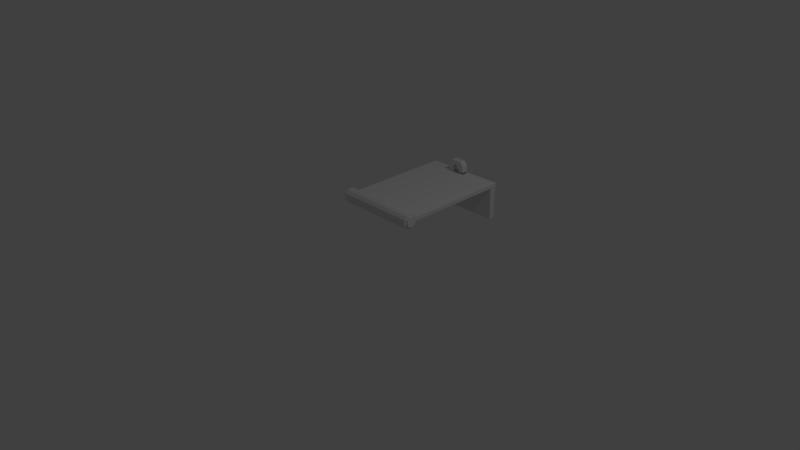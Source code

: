 # Source: lockMechanism.blend  (saved by Blender 2.76.0; exported with 4.5.12 LTS)
import bpy
from mathutils import Matrix  # noqa: F401  (used for matrix-valued properties, if any)

bpy.ops.wm.read_factory_settings(use_empty=True)
scene = bpy.context.scene
scene.name = 'Scene'

# ---- collections
col_collection_1 = bpy.data.collections.new('Collection 1'); scene.collection.children.link(col_collection_1)

# ---- materials (node trees are filled in below, after node groups)
mat_material = bpy.data.materials.new('Material')
mat_material.alpha_threshold = 0.0
mat_material.use_transparent_shadow = False
mat_material.roughness = 0.5
mat_material.line_color = (0.0, 0.0, 0.0, 1.0)

# ---- material node trees

# ---- world
world_world = bpy.data.worlds.new('World'); scene.world = world_world
world_world.color = (0.05088, 0.05088, 0.05088)
world_world.use_sun_shadow = False
world_world.sun_shadow_jitter_overblur = 0.0
world_world.cycles.sampling_method = 'MANUAL'
world_world.cycles.sample_map_resolution = 256

# ---- cameras
cam_camera = bpy.data.cameras.new('Camera')
cam_camera.clip_end = 100.0
cam_camera.lens = 35.0
cam_camera.sensor_width = 32.0
cam_camera.sensor_height = 18.0
cam_camera.ortho_scale = 7.314
cam_camera.dof.focus_distance = 0.0
cam_camera.dof.aperture_fstop = 128.0

# ---- lights
light_lamp = bpy.data.lights.new('Lamp', 'POINT')
light_lamp.transmission_factor = 0.0
light_lamp.cutoff_distance = 30.0
light_lamp.energy = 100.0
light_lamp.shadow_buffer_clip_start = 1.001
light_lamp.shadow_soft_size = 0.1
light_lamp.shadow_maximum_resolution = 0.006
light_lamp.use_absolute_resolution = True
light_lamp.cycles.use_multiple_importance_sampling = False

# ---- meshes
me_cylinder = bpy.data.meshes.new('Cylinder')
me_cylinder.from_pydata([(-0.5597, 0.5171, -5.96e-08), (0.5597, 0.5171, 5.96e-08), (-0.5597, 0.5055, -0.04706), (0.5597, 0.5055, -0.04706), (-0.5597, 0.4734, -0.08333), (0.5597, 0.4734, -0.08333), (-0.5597, 0.428, -0.1005), (0.5597, 0.428, -0.1005), (-0.5597, 0.3799, -0.09467), (0.5597, 0.3799, -0.09467), (-0.5597, 0.3401, -0.06714), (0.5597, 0.3401, -0.06714), (-0.5597, 0.3175, -0.02423), (0.5597, 0.3175, -0.02423), (-0.5597, 0.3175, 0.02423), (0.5597, 0.3175, 0.02423), (-0.5597, 0.3401, 0.06714), (0.5597, 0.3401, 0.06714), (-0.5597, 0.3799, 0.09467), (0.5597, 0.3799, 0.09467), (-0.5597, 0.428, 0.1005), (0.5597, 0.428, 0.1005), (-0.5597, 0.4734, 0.08333), (0.5597, 0.4734, 0.08333), (-0.5597, 0.5055, 0.04706), (0.5597, 0.5055, 0.04706), (-0.5597, -1.168, -0.02423), (0.5597, -1.168, -0.02423), (-0.5597, -1.168, 0.02423), (0.5597, -1.168, 0.02423), (0.5597, -1.046, 0.02423), (0.5597, -1.151, 0.02423), (-0.5597, -1.046, 0.02423), (-0.5597, -1.151, 0.02423), (0.5597, -1.151, -0.02423), (0.5597, -1.046, -0.02423), (-0.5597, -1.151, -0.02423), (-0.5597, -1.046, -0.02423), (-0.06186, -1.046, 0.02423), (0.1982, -1.046, 0.02423), (-0.06186, -1.151, 0.02423), (0.1982, -1.151, 0.02423), (0.1982, -1.046, -0.02423), (-0.06186, -1.046, -0.02423), (0.1982, -1.151, -0.02423), (-0.06186, -1.151, -0.02423), (0.5597, 0.4875, 5.826e-08), (0.5597, 0.4793, -0.03329), (0.5597, 0.4565, -0.05895), (0.5597, 0.4245, -0.07111), (0.5597, 0.3904, -0.06698), (0.5597, 0.3622, -0.0475), (0.5597, 0.3463, -0.01714), (0.5597, 0.3463, 0.01714), (0.5597, 0.3622, 0.0475), (0.5597, 0.3904, 0.06698), (0.5597, 0.4245, 0.07111), (0.5597, 0.4565, 0.05895), (0.5597, 0.4793, 0.03329), (-0.5592, 0.4875, 5.826e-08), (-0.5592, 0.4793, -0.03329), (-0.5592, 0.4565, -0.05895), (-0.5592, 0.4245, -0.07111), (-0.5592, 0.3904, -0.06698), (-0.5592, 0.3622, -0.0475), (-0.5592, 0.3463, -0.01714), (-0.5592, 0.3463, 0.01714), (-0.5592, 0.3622, 0.0475), (-0.5592, 0.3904, 0.06698), (-0.5592, 0.4245, 0.07111), (-0.5592, 0.4565, 0.05895), (-0.5592, 0.4793, 0.03329), (0.5927, 0.4875, 5.826e-08), (0.5927, 0.4793, -0.03329), (0.5927, 0.4565, -0.05895), (0.5927, 0.4245, -0.07111), (0.5927, 0.3904, -0.06698), (0.5927, 0.3622, -0.0475), (0.5927, 0.3463, -0.01714), (0.5927, 0.3463, 0.01714), (0.5927, 0.3622, 0.0475), (0.5927, 0.3904, 0.06698), (0.5927, 0.4245, 0.07111), (0.5927, 0.4565, 0.05895), (0.5927, 0.4793, 0.03329), (-0.5844, 0.4875, 5.826e-08), (-0.5844, 0.4793, -0.03329), (-0.5844, 0.4565, -0.05895), (-0.5844, 0.4245, -0.07111), (-0.5844, 0.3904, -0.06698), (-0.5844, 0.3622, -0.0475), (-0.5844, 0.3463, -0.01714), (-0.5844, 0.3463, 0.01714), (-0.5844, 0.3622, 0.0475), (-0.5844, 0.3904, 0.06698), (-0.5844, 0.4245, 0.07111), (-0.5844, 0.4565, 0.05895), (-0.5844, 0.4793, 0.03329)], [], [(0, 1, 3, 2), (2, 3, 5, 4), (4, 5, 7, 6), (6, 7, 9, 8), (8, 9, 11, 10), (10, 11, 13, 12), (13, 15, 30, 31, 29, 27, 34, 35), (14, 15, 17, 16), (16, 17, 19, 18), (18, 19, 21, 20), (20, 21, 23, 22), (24, 25, 1, 0), (22, 23, 25, 24), (36, 45, 44, 34, 27, 26), (31, 41, 40, 33, 28, 29), (14, 12, 37, 36, 26, 28, 33, 32), (26, 27, 29, 28), (15, 14, 32, 38, 39, 30), (38, 32, 33, 40), (12, 13, 35, 42, 43, 37), (42, 35, 34, 44), (30, 39, 41, 31), (38, 40, 45, 43), (37, 43, 45, 36), (39, 38, 43, 42), (40, 41, 44, 45), (41, 39, 42, 44), (11, 9, 50, 51), (21, 19, 55, 56), (7, 5, 48, 49), (17, 15, 53, 54), (1, 25, 58, 46), (3, 1, 46, 47), (13, 11, 51, 52), (23, 21, 56, 57), (9, 7, 49, 50), (19, 17, 54, 55), (5, 3, 47, 48), (15, 13, 52, 53), (25, 23, 57, 58), (62, 61, 4, 6), (70, 69, 20, 22), (63, 62, 6, 8), (71, 70, 22, 24), (64, 63, 8, 10), (59, 71, 24, 0), (65, 64, 10, 12), (66, 65, 12, 14), (68, 67, 16, 18), (60, 59, 0, 2), (69, 68, 18, 20), (61, 60, 2, 4), (67, 66, 14, 16), (56, 55, 81, 82), (49, 48, 74, 75), (57, 56, 82, 83), (50, 49, 75, 76), (58, 57, 83, 84), (51, 50, 76, 77), (46, 58, 84, 72), (52, 51, 77, 78), (53, 52, 78, 79), (54, 53, 79, 80), (47, 46, 72, 73), (55, 54, 80, 81), (48, 47, 73, 74), (73, 72, 84, 83, 82, 81, 80, 79, 78, 77, 76, 75, 74), (64, 65, 91, 90), (65, 66, 92, 91), (66, 67, 93, 92), (59, 60, 86, 85), (67, 68, 94, 93), (60, 61, 87, 86), (68, 69, 95, 94), (61, 62, 88, 87), (69, 70, 96, 95), (62, 63, 89, 88), (70, 71, 97, 96), (63, 64, 90, 89), (71, 59, 85, 97), (86, 87, 88, 89, 90, 91, 92, 93, 94, 95, 96, 97, 85)])
me_cylinder.use_remesh_preserve_volume = False
me_cylinder.use_remesh_preserve_attributes = False
me_cylinder.use_mirror_vertex_groups = False
me_cylinder.update()
me_cube = bpy.data.meshes.new('Cube')
me_cube.from_pydata([(1.0, 1.0, 0.2188), (1.0, -1.0, 0.2188), (-1.0, -1.0, 0.2188), (-1.0, 1.0, 0.2188), (1.0, 1.0, 1.0), (1.0, -1.0, 1.0), (-1.0, -1.0, 1.0), (-1.0, 1.0, 1.0), (-0.237, 1.0, 1.0), (-0.3333, 1.0, 1.0), (-0.237, -1.0, 1.0), (-0.3333, -1.0, 1.0), (-0.237, 1.0, 1.396), (-0.237, -1.0, 1.396), (0.09427, -1.0, 1.301), (0.09427, 1.0, 1.301), (0.09427, -1.0, 1.143), (0.09427, 1.0, 1.143), (-0.0261, 1.0, 1.143), (-0.0261, -1.0, 1.143), (-0.3333, 1.0, 1.308), (-0.2454, 1.0, 1.396), (-0.2454, -1.0, 1.396), (-0.3333, -1.0, 1.308), (-0.237, -1.0, 1.213), (-0.1491, -1.0, 1.301), (-0.237, -1.0, 1.389), (-0.1491, 1.0, 1.301), (-0.237, 1.0, 1.213), (-0.237, 1.0, 1.389), (0.006353, 1.0, 1.396), (0.09427, 1.0, 1.308), (0.09427, -1.0, 1.308), (0.006352, -1.0, 1.396), (-0.0261, 1.0, 1.213), (-0.114, 1.0, 1.301), (0.06182, 1.0, 1.301), (-0.114, -1.0, 1.301), (-0.0261, -1.0, 1.213), (0.06182, -1.0, 1.301)], [], [(0, 1, 2, 3), (9, 7, 6, 11), (0, 4, 5, 1), (1, 5, 10, 11, 6, 2), (2, 6, 7, 3), (4, 0, 3, 7, 9, 8), (4, 8, 10, 5), (10, 8, 28, 24), (21, 22, 13, 12), (34, 36, 15, 17, 18), (11, 10, 24, 26, 13, 22, 23), (9, 11, 23, 20), (25, 27, 35, 37), (32, 14, 15, 31), (27, 29, 12, 30, 31, 15, 36, 35), (12, 13, 33, 30), (13, 26, 25, 37, 39, 14, 32, 33), (15, 14, 16, 17), (14, 39, 38, 19, 16), (38, 34, 18, 19), (16, 19, 18, 17), (24, 25, 26), (27, 28, 29), (34, 35, 36), (37, 38, 39), (20, 23, 22, 21), (27, 25, 24, 28), (30, 33, 32, 31), (34, 38, 37, 35), (8, 9, 20, 21, 12, 29, 28)])
me_cube.materials.append(mat_material)
me_cube.use_remesh_preserve_volume = False
me_cube.use_remesh_preserve_attributes = False
me_cube.use_mirror_vertex_groups = False
me_cube.update()

# ---- objects
ob_cylinder = bpy.data.objects.new('Cylinder', me_cylinder)
ob_cube = bpy.data.objects.new('Cube', me_cube)
ob_lamp = bpy.data.objects.new('Lamp', light_lamp)
ob_camera = bpy.data.objects.new('Camera', cam_camera)

# ---- transforms, parenting, visibility, modifiers, constraints
ob_cylinder.location = (0.0006922, 0.5337, 0.6208)
ob_cylinder.rotation_euler = (0.0, -0.0, -3.142)
ob_cylinder.lineart.crease_threshold = 0.0
ob_cube.location = (0.0, 1.634, 0.02778)
ob_cube.scale = (0.5645, 0.04418, 0.5645)
ob_cube.lock_rotations_4d = False
ob_cube.empty_display_type = 'ARROWS'
ob_cube.lineart.crease_threshold = 0.0
ob_lamp.location = (4.076, 1.005, 5.904)
ob_lamp.rotation_euler = (0.6503, 0.05522, 1.866)
ob_lamp.lock_rotations_4d = False
ob_lamp.empty_display_type = 'ARROWS'
ob_lamp.color = (0.0, 0.0, 0.0, 0.0)
ob_lamp.lineart.crease_threshold = 0.0
ob_camera.location = (7.481, -6.508, 5.344)
ob_camera.rotation_euler = (1.109, 0.01082, 0.8149)
ob_camera.lock_rotations_4d = False
ob_camera.empty_display_type = 'ARROWS'
ob_camera.color = (0.0, 0.0, 0.0, 0.0)
ob_camera.display_type = 'WIRE'
ob_camera.lineart.crease_threshold = 0.0

# ---- collection membership
col_collection_1.objects.link(ob_cylinder)
col_collection_1.objects.link(ob_cube)
col_collection_1.objects.link(ob_lamp)
col_collection_1.objects.link(ob_camera)

# ---- scene / render settings (as saved in the file)
scene.camera = ob_camera
scene.frame_start = 1; scene.frame_end = 250; scene.frame_set(1)
scene.render.engine = 'BLENDER_EEVEE_NEXT'
scene.render.resolution_percentage = 50
scene.render.dither_intensity = 0.0
scene.cycles.use_denoising = False
scene.cycles.samples = 10
scene.cycles.sampling_pattern = 'TABULATED_SOBOL'
scene.cycles.light_sampling_threshold = 0.0
scene.cycles.use_adaptive_sampling = False
scene.cycles.use_light_tree = False
scene.cycles.blur_glossy = 0.0
scene.cycles.pixel_filter_type = 'GAUSSIAN'
scene.cycles.sample_clamp_indirect = 0.0
scene.view_settings.view_transform = 'Standard'
bpy.context.view_layer.update()
